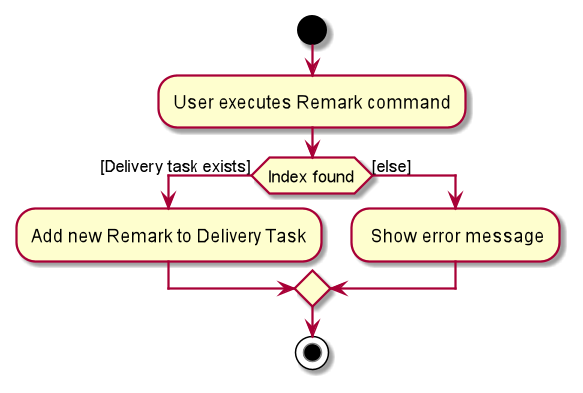

The diagram above was rendered by PlantUML. Its source (embedded in the PNG):
@startuml
start
:User executes Remark command;

'Since the beta syntax does not support placing the condition outside the
'diamond we place it as the true branch instead.

if (Index found) then ([Delivery task exists])
        :Add new Remark to Delivery Task;
else ([else])
    : Show error message;
endif
stop
@enduml